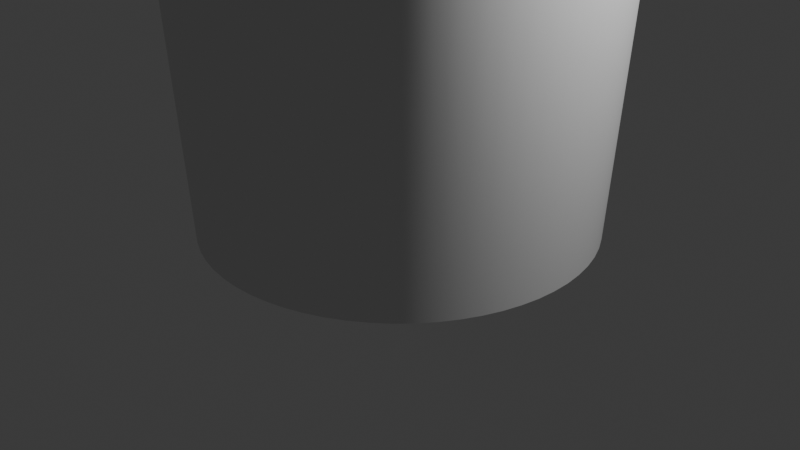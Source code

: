 # Source: copo.blend  (saved by Blender 5.2.45; exported with 4.5.12 LTS)
import bpy
from mathutils import Matrix  # noqa: F401  (used for matrix-valued properties, if any)

bpy.ops.wm.read_factory_settings(use_empty=True)
scene = bpy.context.scene
scene.name = 'Scene'

# ---- collections
col_collection = bpy.data.collections.new('Collection'); scene.collection.children.link(col_collection)

# ---- node groups
ng_smooth_by_angle = bpy.data.node_groups.new('Smooth by Angle', 'GeometryNodeTree')
_s = ng_smooth_by_angle.interface.new_socket(name='Mesh', in_out='OUTPUT', socket_type='NodeSocketGeometry')
_s = ng_smooth_by_angle.interface.new_socket(name='Mesh', in_out='INPUT', socket_type='NodeSocketGeometry')
_s = ng_smooth_by_angle.interface.new_socket(name='Angle', in_out='INPUT', socket_type='NodeSocketFloat')
_s.subtype = 'ANGLE'
_s.default_value = 0.5236
_s.min_value = 0.0
_s.max_value = 3.142
_s.description = 'Maximum face angle for smooth edges'
_s = ng_smooth_by_angle.interface.new_socket(name='Ignore Sharpness', in_out='INPUT', socket_type='NodeSocketBool')
_s.force_non_field = True
ng_smooth_by_angle.is_modifier = True
_N = ng_smooth_by_angle.nodes; _L = ng_smooth_by_angle.links
n0 = _N.new('GeometryNodeSetShadeSmooth'); n0.name = 'Set Shade Smooth'; n0.location = (120, -80)
n0.domain = 'EDGE'
n1 = _N.new('GeometryNodeSetShadeSmooth'); n1.name = 'Set Shade Smooth.001'; n1.location = (300, -80)
n2 = _N.new('NodeGroupOutput'); n2.name = 'Group Output'; n2.location = (480, -80)
n3 = _N.new('GeometryNodeInputMeshEdgeAngle'); n3.name = 'Edge Angle'; n3.location = (-440, -240)
n4 = _N.new('NodeGroupInput'); n4.name = 'Group Input'; n4.location = (-80, -80)
n5 = _N.new('GeometryNodeInputEdgeSmooth'); n5.name = 'Is Edge Smooth'; n5.location = (-260, -120)
n6 = _N.new('GeometryNodeInputShadeSmooth'); n6.name = 'Is Shade Smooth'; n6.location = (-440, -397)
n7 = _N.new('FunctionNodeCompare'); n7.name = 'Compare'; n7.location = (-260, -260)
n7.operation = 'LESS_EQUAL'
n8 = _N.new('FunctionNodeBooleanMath'); n8.name = 'Boolean Math.001'; n8.location = (-80, -260)
n9 = _N.new('NodeGroupInput'); n9.name = 'Group Input.001'; n9.location = (-440, -329)
n10 = _N.new('NodeGroupInput'); n10.name = 'Group Input.002'; n10.location = (-259, -189)
n11 = _N.new('FunctionNodeBooleanMath'); n11.name = 'Boolean Math'; n11.location = (-80, -149)
n11.operation = 'OR'
n12 = _N.new('FunctionNodeBooleanMath'); n12.name = 'Boolean Math.002'; n12.location = (-260, -380)
n12.operation = 'OR'
n13 = _N.new('NodeGroupInput'); n13.name = 'Group Input.003'; n13.location = (-440, -460)
_L.new(n3.outputs[0], n7.inputs[0])
_L.new(n1.outputs[0], n2.inputs[0])
_L.new(n9.outputs[1], n7.inputs[1])
_L.new(n7.outputs[0], n8.inputs[0])
_L.new(n4.outputs[0], n0.inputs[0])
_L.new(n0.outputs[0], n1.inputs[0])
_L.new(n8.outputs[0], n0.inputs[2])
_L.new(n10.outputs[2], n11.inputs[1])
_L.new(n5.outputs[0], n11.inputs[0])
_L.new(n11.outputs[0], n0.inputs[1])
_L.new(n13.outputs[2], n12.inputs[1])
_L.new(n6.outputs[0], n12.inputs[0])
_L.new(n12.outputs[0], n8.inputs[1])
n2.is_active_output = True

# ---- world
world_world = bpy.data.worlds.new('World'); scene.world = world_world
world_world.use_nodes = True; world_world.node_tree.nodes.clear()
_N = world_world.node_tree.nodes; _L = world_world.node_tree.links
n0 = _N.new('ShaderNodeOutputWorld'); n0.name = 'World Output'; n0.location = (200, 100)
n1 = _N.new('ShaderNodeBackground'); n1.name = 'Background'; n1.location = (-200, 100)
n1.inputs[0].default_value = (0.05088, 0.05088, 0.05088, 1.0)
_L.new(n1.outputs[0], n0.inputs[0])
n0.is_active_output = True
world_world.color = (0.05088, 0.05088, 0.05088)
world_world.sun_shadow_jitter_overblur = 0.0

# ---- cameras
cam_camera = bpy.data.cameras.new('Camera')
cam_camera.clip_end = 100.0
cam_camera.ortho_scale = 7.314

# ---- lights
light_light = bpy.data.lights.new('Light', 'POINT')
light_light.energy = 1000.0
light_light.shadow_soft_size = 0.1

# ---- meshes
me_plane = bpy.data.meshes.new('Plane')
me_plane.from_pydata([(0.0, 0.0, 0.0), (2.337, -6.883e-07, 5.223), (2.027, 0.0, 0.0), (0.0, 0.0, 0.0), (2.326, -0.2291, 5.223), (2.018, -0.1987, 0.0), (0.0, 0.0, 0.0), (2.292, -0.456, 5.223), (1.988, -0.3955, 0.0), (0.0, 0.0, 0.0), (2.237, -0.6785, 5.223), (1.94, -0.5885, 0.0), (0.0, 0.0, 0.0), (2.159, -0.8945, 5.223), (1.873, -0.7758, 0.0), (0.0, 0.0, 0.0), (2.061, -1.102, 5.223), (1.788, -0.9557, 0.0), (0.0, 0.0, 0.0), (1.943, -1.299, 5.223), (1.686, -1.126, 0.0), (0.0, 0.0, 0.0), (1.807, -1.483, 5.223), (1.567, -1.286, 0.0), (0.0, 0.0, 0.0), (1.653, -1.653, 5.223), (1.434, -1.434, 0.0), (0.0, 0.0, 0.0), (1.483, -1.807, 5.223), (1.286, -1.567, 0.0), (0.0, 0.0, 0.0), (1.299, -1.943, 5.223), (1.126, -1.686, 0.0), (0.0, 0.0, 0.0), (1.102, -2.061, 5.223), (0.9557, -1.788, 0.0), (0.0, 0.0, 0.0), (0.8945, -2.159, 5.223), (0.7758, -1.873, 0.0), (0.0, 0.0, 0.0), (0.6785, -2.237, 5.223), (0.5885, -1.94, 0.0), (0.0, 0.0, 0.0), (0.456, -2.292, 5.223), (0.3955, -1.988, 0.0), (0.0, 0.0, 0.0), (0.2291, -2.326, 5.223), (0.1987, -2.018, 0.0), (0.0, 0.0, 0.0), (-7.905e-07, -2.337, 5.223), (-8.862e-08, -2.027, 0.0), (0.0, 0.0, 0.0), (-0.2291, -2.326, 5.223), (-0.1987, -2.018, 0.0), (0.0, 0.0, 0.0), (-0.456, -2.292, 5.223), (-0.3955, -1.988, 0.0), (0.0, 0.0, 0.0), (-0.6785, -2.237, 5.223), (-0.5885, -1.94, 0.0), (0.0, 0.0, 0.0), (-0.8945, -2.159, 5.223), (-0.7758, -1.873, 0.0), (0.0, 0.0, 0.0), (-1.102, -2.061, 5.223), (-0.9557, -1.788, 0.0), (0.0, 0.0, 0.0), (-1.299, -1.943, 5.223), (-1.126, -1.686, 0.0), (0.0, 0.0, 0.0), (-1.483, -1.807, 5.223), (-1.286, -1.567, 0.0), (0.0, 0.0, 0.0), (-1.653, -1.653, 5.223), (-1.434, -1.434, 0.0), (0.0, 0.0, 0.0), (-1.807, -1.483, 5.223), (-1.567, -1.286, 0.0), (0.0, 0.0, 0.0), (-1.943, -1.299, 5.223), (-1.686, -1.126, 0.0), (0.0, 0.0, 0.0), (-2.061, -1.102, 5.223), (-1.788, -0.9557, 0.0), (0.0, 0.0, 0.0), (-2.159, -0.8945, 5.223), (-1.873, -0.7758, 0.0), (0.0, 0.0, 0.0), (-2.237, -0.6785, 5.223), (-1.94, -0.5885, 0.0), (0.0, 0.0, 0.0), (-2.292, -0.456, 5.223), (-1.988, -0.3955, 0.0), (0.0, 0.0, 0.0), (-2.326, -0.2291, 5.223), (-2.018, -0.1987, 0.0), (0.0, 0.0, 0.0), (-2.337, 8.927e-07, 5.223), (-2.027, 1.772e-07, 0.0), (0.0, 0.0, 0.0), (-2.326, 0.2291, 5.223), (-2.018, 0.1987, 0.0), (0.0, 0.0, 0.0), (-2.292, 0.456, 5.223), (-1.988, 0.3955, 0.0), (0.0, 0.0, 0.0), (-2.237, 0.6785, 5.223), (-1.94, 0.5885, 0.0), (0.0, 0.0, 0.0), (-2.159, 0.8945, 5.223), (-1.873, 0.7758, 0.0), (0.0, 0.0, 0.0), (-2.061, 1.102, 5.223), (-1.788, 0.9557, 0.0), (0.0, 0.0, 0.0), (-1.943, 1.299, 5.223), (-1.686, 1.126, 0.0), (0.0, 0.0, 0.0), (-1.807, 1.483, 5.223), (-1.567, 1.286, 0.0), (0.0, 0.0, 0.0), (-1.653, 1.653, 5.223), (-1.434, 1.434, 0.0), (0.0, 0.0, 0.0), (-1.483, 1.807, 5.223), (-1.286, 1.567, 0.0), (0.0, 0.0, 0.0), (-1.299, 1.943, 5.223), (-1.126, 1.686, 0.0), (0.0, 0.0, 0.0), (-1.102, 2.061, 5.223), (-0.9557, 1.788, 0.0), (0.0, 0.0, 0.0), (-0.8945, 2.159, 5.223), (-0.7758, 1.873, 0.0), (0.0, 0.0, 0.0), (-0.6785, 2.237, 5.223), (-0.5885, 1.94, 0.0), (0.0, 0.0, 0.0), (-0.456, 2.292, 5.223), (-0.3955, 1.988, 0.0), (0.0, 0.0, 0.0), (-0.2291, 2.326, 5.223), (-0.1987, 2.018, 0.0), (0.0, 0.0, 0.0), (7.162e-07, 2.337, 5.223), (2.418e-08, 2.027, 0.0), (0.0, 0.0, 0.0), (0.2291, 2.326, 5.223), (0.1987, 2.018, 0.0), (0.0, 0.0, 0.0), (0.456, 2.292, 5.223), (0.3955, 1.988, 0.0), (0.0, 0.0, 0.0), (0.6785, 2.237, 5.223), (0.5885, 1.94, 0.0), (0.0, 0.0, 0.0), (0.8945, 2.159, 5.223), (0.7758, 1.873, 0.0), (0.0, 0.0, 0.0), (1.102, 2.061, 5.223), (0.9557, 1.788, 0.0), (0.0, 0.0, 0.0), (1.299, 1.943, 5.223), (1.126, 1.686, 0.0), (0.0, 0.0, 0.0), (1.483, 1.807, 5.223), (1.286, 1.567, 0.0), (0.0, 0.0, 0.0), (1.653, 1.653, 5.223), (1.434, 1.434, 0.0), (0.0, 0.0, 0.0), (1.807, 1.483, 5.223), (1.567, 1.286, 0.0), (0.0, 0.0, 0.0), (1.943, 1.299, 5.223), (1.686, 1.126, 0.0), (0.0, 0.0, 0.0), (2.061, 1.102, 5.223), (1.788, 0.9557, 0.0), (0.0, 0.0, 0.0), (2.159, 0.8945, 5.223), (1.873, 0.7758, 0.0), (0.0, 0.0, 0.0), (2.237, 0.6785, 5.223), (1.94, 0.5885, 0.0), (0.0, 0.0, 0.0), (2.292, 0.456, 5.223), (1.988, 0.3955, 0.0), (0.0, 0.0, 0.0), (2.326, 0.2291, 5.223), (2.018, 0.1987, 0.0)], [], [(0, 2, 5, 3), (2, 1, 4, 5), (3, 5, 8, 6), (5, 4, 7, 8), (6, 8, 11, 9), (8, 7, 10, 11), (9, 11, 14, 12), (11, 10, 13, 14), (12, 14, 17, 15), (14, 13, 16, 17), (15, 17, 20, 18), (17, 16, 19, 20), (18, 20, 23, 21), (20, 19, 22, 23), (21, 23, 26, 24), (23, 22, 25, 26), (24, 26, 29, 27), (26, 25, 28, 29), (27, 29, 32, 30), (29, 28, 31, 32), (30, 32, 35, 33), (32, 31, 34, 35), (33, 35, 38, 36), (35, 34, 37, 38), (36, 38, 41, 39), (38, 37, 40, 41), (39, 41, 44, 42), (41, 40, 43, 44), (42, 44, 47, 45), (44, 43, 46, 47), (45, 47, 50, 48), (47, 46, 49, 50), (48, 50, 53, 51), (50, 49, 52, 53), (51, 53, 56, 54), (53, 52, 55, 56), (54, 56, 59, 57), (56, 55, 58, 59), (57, 59, 62, 60), (59, 58, 61, 62), (60, 62, 65, 63), (62, 61, 64, 65), (63, 65, 68, 66), (65, 64, 67, 68), (66, 68, 71, 69), (68, 67, 70, 71), (69, 71, 74, 72), (71, 70, 73, 74), (72, 74, 77, 75), (74, 73, 76, 77), (75, 77, 80, 78), (77, 76, 79, 80), (78, 80, 83, 81), (80, 79, 82, 83), (81, 83, 86, 84), (83, 82, 85, 86), (84, 86, 89, 87), (86, 85, 88, 89), (87, 89, 92, 90), (89, 88, 91, 92), (90, 92, 95, 93), (92, 91, 94, 95), (93, 95, 98, 96), (95, 94, 97, 98), (96, 98, 101, 99), (98, 97, 100, 101), (99, 101, 104, 102), (101, 100, 103, 104), (102, 104, 107, 105), (104, 103, 106, 107), (105, 107, 110, 108), (107, 106, 109, 110), (108, 110, 113, 111), (110, 109, 112, 113), (111, 113, 116, 114), (113, 112, 115, 116), (114, 116, 119, 117), (116, 115, 118, 119), (117, 119, 122, 120), (119, 118, 121, 122), (120, 122, 125, 123), (122, 121, 124, 125), (123, 125, 128, 126), (125, 124, 127, 128), (126, 128, 131, 129), (128, 127, 130, 131), (129, 131, 134, 132), (131, 130, 133, 134), (132, 134, 137, 135), (134, 133, 136, 137), (135, 137, 140, 138), (137, 136, 139, 140), (138, 140, 143, 141), (140, 139, 142, 143), (141, 143, 146, 144), (143, 142, 145, 146), (144, 146, 149, 147), (146, 145, 148, 149), (147, 149, 152, 150), (149, 148, 151, 152), (150, 152, 155, 153), (152, 151, 154, 155), (153, 155, 158, 156), (155, 154, 157, 158), (156, 158, 161, 159), (158, 157, 160, 161), (159, 161, 164, 162), (161, 160, 163, 164), (162, 164, 167, 165), (164, 163, 166, 167), (165, 167, 170, 168), (167, 166, 169, 170), (168, 170, 173, 171), (170, 169, 172, 173), (171, 173, 176, 174), (173, 172, 175, 176), (174, 176, 179, 177), (176, 175, 178, 179), (177, 179, 182, 180), (179, 178, 181, 182), (180, 182, 185, 183), (182, 181, 184, 185), (183, 185, 188, 186), (185, 184, 187, 188), (186, 188, 191, 189), (188, 187, 190, 191), (189, 191, 2, 0), (191, 190, 1, 2)])
me_plane.polygons.foreach_set('use_smooth', [True] * 128)
_uv = me_plane.uv_layers.new(name='UVMap')
_uv.uv.foreach_set('vector', [0.0, 0.0, 0.0, 0.0, 0.0, 0.0, 0.0, 0.0, 0.0, 0.0, 0.0, 0.0, 0.0, 0.0, 0.0, 0.0, 0.0, 0.0, 0.0, 0.0, 0.0, 0.0, 0.0, 0.0, 0.0, 0.0, 0.0, 0.0, 0.0, 0.0, 0.0, 0.0, 0.0, 0.0, 0.0, 0.0, 0.0, 0.0, 0.0, 0.0, 0.0, 0.0, 0.0, 0.0, 0.0, 0.0, 0.0, 0.0, 0.0, 0.0, 0.0, 0.0, 0.0, 0.0, 0.0, 0.0, 0.0, 0.0, 0.0, 0.0, 0.0, 0.0, 0.0, 0.0, 0.0, 0.0, 0.0, 0.0, 0.0, 0.0, 0.0, 0.0, 0.0, 0.0, 0.0, 0.0, 0.0, 0.0, 0.0, 0.0, 0.0, 0.0, 0.0, 0.0, 0.0, 0.0, 0.0, 0.0, 0.0, 0.0, 0.0, 0.0, 0.0, 0.0, 0.0, 0.0, 0.0, 0.0, 0.0, 0.0, 0.0, 0.0, 0.0, 0.0, 0.0, 0.0, 0.0, 0.0, 0.0, 0.0, 0.0, 0.0, 0.0, 0.0, 0.0, 0.0, 0.0, 0.0, 0.0, 0.0, 0.0, 0.0, 0.0, 0.0, 0.0, 0.0, 0.0, 0.0, 0.0, 0.0, 0.0, 0.0, 0.0, 0.0, 0.0, 0.0, 0.0, 0.0, 0.0, 0.0, 0.0, 0.0, 0.0, 0.0, 0.0, 0.0, 0.0, 0.0, 0.0, 0.0, 0.0, 0.0, 0.0, 0.0, 0.0, 0.0, 0.0, 0.0, 0.0, 0.0, 0.0, 0.0, 0.0, 0.0, 0.0, 0.0, 0.0, 0.0, 0.0, 0.0, 0.0, 0.0, 0.0, 0.0, 0.0, 0.0, 0.0, 0.0, 0.0, 0.0, 0.0, 0.0, 0.0, 0.0, 0.0, 0.0, 0.0, 0.0, 0.0, 0.0, 0.0, 0.0, 0.0, 0.0, 0.0, 0.0, 0.0, 0.0, 0.0, 0.0, 0.0, 0.0, 0.0, 0.0, 0.0, 0.0, 0.0, 0.0, 0.0, 0.0, 0.0, 0.0, 0.0, 0.0, 0.0, 0.0, 0.0, 0.0, 0.0, 0.0, 0.0, 0.0, 0.0, 0.0, 0.0, 0.0, 0.0, 0.0, 0.0, 0.0, 0.0, 0.0, 0.0, 0.0, 0.0, 0.0, 0.0, 0.0, 0.0, 0.0, 0.0, 0.0, 0.0, 0.0, 0.0, 0.0, 0.0, 0.0, 0.0, 0.0, 0.0, 0.0, 0.0, 0.0, 0.0, 0.0, 0.0, 0.0, 0.0, 0.0, 0.0, 0.0, 0.0, 0.0, 0.0, 0.0, 0.0, 0.0, 0.0, 0.0, 0.0, 0.0, 0.0, 0.0, 0.0, 0.0, 0.0, 0.0, 0.0, 0.0, 0.0, 0.0, 0.0, 0.0, 0.0, 0.0, 0.0, 0.0, 0.0, 0.0, 0.0, 0.0, 0.0, 0.0, 0.0, 0.0, 0.0, 0.0, 0.0, 0.0, 0.0, 0.0, 0.0, 0.0, 0.0, 0.0, 0.0, 0.0, 0.0, 0.0, 0.0, 0.0, 0.0, 0.0, 0.0, 0.0, 0.0, 0.0, 0.0, 0.0, 0.0, 0.0, 0.0, 0.0, 0.0, 0.0, 0.0, 0.0, 0.0, 0.0, 0.0, 0.0, 0.0, 0.0, 0.0, 0.0, 0.0, 0.0, 0.0, 0.0, 0.0, 0.0, 0.0, 0.0, 0.0, 0.0, 0.0, 0.0, 0.0, 0.0, 0.0, 0.0, 0.0, 0.0, 0.0, 0.0, 0.0, 0.0, 0.0, 0.0, 0.0, 0.0, 0.0, 0.0, 0.0, 0.0, 0.0, 0.0, 0.0, 0.0, 0.0, 0.0, 0.0, 0.0, 0.0, 0.0, 0.0, 0.0, 0.0, 0.0, 0.0, 0.0, 0.0, 0.0, 0.0, 0.0, 0.0, 0.0, 0.0, 0.0, 0.0, 0.0, 0.0, 0.0, 0.0, 0.0, 0.0, 0.0, 0.0, 0.0, 0.0, 0.0, 0.0, 0.0, 0.0, 0.0, 0.0, 0.0, 0.0, 0.0, 0.0, 0.0, 0.0, 0.0, 0.0, 0.0, 0.0, 0.0, 0.0, 0.0, 0.0, 0.0, 0.0, 0.0, 0.0, 0.0, 0.0, 0.0, 0.0, 0.0, 0.0, 0.0, 0.0, 0.0, 0.0, 0.0, 0.0, 0.0, 0.0, 0.0, 0.0, 0.0, 0.0, 0.0, 0.0, 0.0, 0.0, 0.0, 0.0, 0.0, 0.0, 0.0, 0.0, 0.0, 0.0, 0.0, 0.0, 0.0, 0.0, 0.0, 0.0, 0.0, 0.0, 0.0, 0.0, 0.0, 0.0, 0.0, 0.0, 0.0, 0.0, 0.0, 0.0, 0.0, 0.0, 0.0, 0.0, 0.0, 0.0, 0.0, 0.0, 0.0, 0.0, 0.0, 0.0, 0.0, 0.0, 0.0, 0.0, 0.0, 0.0, 0.0, 0.0, 0.0, 0.0, 0.0, 0.0, 0.0, 0.0, 0.0, 0.0, 0.0, 0.0, 0.0, 0.0, 0.0, 0.0, 0.0, 0.0, 0.0, 0.0, 0.0, 0.0, 0.0, 0.0, 0.0, 0.0, 0.0, 0.0, 0.0, 0.0, 0.0, 0.0, 0.0, 0.0, 0.0, 0.0, 0.0, 0.0, 0.0, 0.0, 0.0, 0.0, 0.0, 0.0, 0.0, 0.0, 0.0, 0.0, 0.0, 0.0, 0.0, 0.0, 0.0, 0.0, 0.0, 0.0, 0.0, 0.0, 0.0, 0.0, 0.0, 0.0, 0.0, 0.0, 0.0, 0.0, 0.0, 0.0, 0.0, 0.0, 0.0, 0.0, 0.0, 0.0, 0.0, 0.0, 0.0, 0.0, 0.0, 0.0, 0.0, 0.0, 0.0, 0.0, 0.0, 0.0, 0.0, 0.0, 0.0, 0.0, 0.0, 0.0, 0.0, 0.0, 0.0, 0.0, 0.0, 0.0, 0.0, 0.0, 0.0, 0.0, 0.0, 0.0, 0.0, 0.0, 0.0, 0.0, 0.0, 0.0, 0.0, 0.0, 0.0, 0.0, 0.0, 0.0, 0.0, 0.0, 0.0, 0.0, 0.0, 0.0, 0.0, 0.0, 0.0, 0.0, 0.0, 0.0, 0.0, 0.0, 0.0, 0.0, 0.0, 0.0, 0.0, 0.0, 0.0, 0.0, 0.0, 0.0, 0.0, 0.0, 0.0, 0.0, 0.0, 0.0, 0.0, 0.0, 0.0, 0.0, 0.0, 0.0, 0.0, 0.0, 0.0, 0.0, 0.0, 0.0, 0.0, 0.0, 0.0, 0.0, 0.0, 0.0, 0.0, 0.0, 0.0, 0.0, 0.0, 0.0, 0.0, 0.0, 0.0, 0.0, 0.0, 0.0, 0.0, 0.0, 0.0, 0.0, 0.0, 0.0, 0.0, 0.0, 0.0, 0.0, 0.0, 0.0, 0.0, 0.0, 0.0, 0.0, 0.0, 0.0, 0.0, 0.0, 0.0, 0.0, 0.0, 0.0, 0.0, 0.0, 0.0, 0.0, 0.0, 0.0, 0.0, 0.0, 0.0, 0.0, 0.0, 0.0, 0.0, 0.0, 0.0, 0.0, 0.0, 0.0, 0.0, 0.0, 0.0, 0.0, 0.0, 0.0, 0.0, 0.0, 0.0, 0.0, 0.0, 0.0, 0.0, 0.0, 0.0, 0.0, 0.0, 0.0, 0.0, 0.0, 0.0, 0.0, 0.0, 0.0, 0.0, 0.0, 0.0, 0.0, 0.0, 0.0, 0.0, 0.0, 0.0, 0.0, 0.0, 0.0, 0.0, 0.0, 0.0, 0.0, 0.0, 0.0, 0.0, 0.0, 0.0, 0.0, 0.0, 0.0, 0.0, 0.0, 0.0, 0.0, 0.0, 0.0, 0.0, 0.0, 0.0, 0.0, 0.0, 0.0, 0.0, 0.0, 0.0, 0.0, 0.0, 0.0, 0.0, 0.0, 0.0, 0.0, 0.0, 0.0, 0.0, 0.0, 0.0, 0.0, 0.0, 0.0, 0.0, 0.0, 0.0, 0.0, 0.0, 0.0, 0.0, 0.0, 0.0, 0.0, 0.0, 0.0, 0.0, 0.0, 0.0, 0.0, 0.0, 0.0, 0.0, 0.0, 0.0, 0.0, 0.0, 0.0, 0.0, 0.0, 0.0, 0.0, 0.0, 0.0, 0.0, 0.0, 0.0, 0.0, 0.0, 0.0, 0.0, 0.0, 0.0, 0.0, 0.0, 0.0, 0.0, 0.0, 0.0, 0.0, 0.0, 0.0, 0.0, 0.0, 0.0, 0.0, 0.0, 0.0, 0.0, 0.0, 0.0, 0.0, 0.0, 0.0, 0.0, 0.0, 0.0, 0.0, 0.0, 0.0, 0.0, 0.0, 0.0, 0.0, 0.0, 0.0, 0.0, 0.0, 0.0, 0.0, 0.0, 0.0, 0.0, 0.0, 0.0, 0.0, 0.0, 0.0, 0.0, 0.0, 0.0, 0.0, 0.0, 0.0, 0.0, 0.0, 0.0, 0.0, 0.0, 0.0, 0.0, 0.0, 0.0, 0.0, 0.0, 0.0, 0.0, 0.0, 0.0, 0.0, 0.0, 0.0, 0.0, 0.0, 0.0, 0.0, 0.0, 0.0, 0.0, 0.0, 0.0, 0.0, 0.0, 0.0, 0.0, 0.0, 0.0, 0.0, 0.0, 0.0, 0.0, 0.0, 0.0, 0.0, 0.0, 0.0, 0.0, 0.0, 0.0, 0.0, 0.0, 0.0, 0.0, 0.0, 0.0, 0.0, 0.0, 0.0, 0.0, 0.0, 0.0, 0.0, 0.0, 0.0, 0.0, 0.0, 0.0, 0.0, 0.0, 0.0, 0.0, 0.0, 0.0, 0.0, 0.0, 0.0, 0.0, 0.0, 0.0, 0.0, 0.0, 0.0, 0.0, 0.0, 0.0, 0.0, 0.0, 0.0, 0.0, 0.0, 0.0, 0.0, 0.0, 0.0, 0.0, 0.0, 0.0, 0.0, 0.0, 0.0, 0.0, 0.0, 0.0, 0.0, 0.0, 0.0, 0.0, 0.0, 0.0, 0.0, 0.0, 0.0, 0.0, 0.0, 0.0, 0.0, 0.0, 0.0, 0.0, 0.0, 0.0, 0.0, 0.0, 0.0, 0.0, 0.0, 0.0, 0.0, 0.0, 0.0, 0.0, 0.0, 0.0, 0.0, 0.0, 0.0, 0.0, 0.0, 0.0, 0.0, 0.0, 0.0, 0.0, 0.0, 0.0, 0.0, 0.0, 0.0, 0.0, 0.0, 0.0])
me_plane.update()

# ---- objects
ob_light = bpy.data.objects.new('Light', light_light)
ob_camera = bpy.data.objects.new('Camera', cam_camera)
ob_plane = bpy.data.objects.new('Plane', me_plane)

# ---- transforms, parenting, visibility, modifiers, constraints
ob_light.location = (4.076, 1.005, 5.904)
ob_light.rotation_euler = (0.6503, 0.05522, 1.866)
ob_light.lock_rotations_4d = False
ob_light.empty_display_type = 'ARROWS'
ob_light.color = (0.0, 0.0, 0.0, 0.0)
ob_light.lineart.crease_threshold = 0.0
ob_camera.location = (7.359, -6.926, 4.958)
ob_camera.rotation_euler = (1.109, 0.0, 0.8149)
ob_camera.lock_rotations_4d = False
ob_camera.empty_display_type = 'ARROWS'
ob_camera.color = (0.0, 0.0, 0.0, 0.0)
ob_camera.display_type = 'WIRE'
ob_camera.lineart.crease_threshold = 0.0
ob_plane.location = (0.0, 0.0, 0.0)
_m = ob_plane.modifiers.new('Solidify', 'SOLIDIFY')
_m.thickness = 0.02
_m = ob_plane.modifiers.new('Smooth by Angle', 'NODES')
_m.node_group = ng_smooth_by_angle
_m.use_pin_to_last = True
_m.show_group_selector = False

# ---- collection membership
col_collection.objects.link(ob_light)
col_collection.objects.link(ob_camera)
col_collection.objects.link(ob_plane)

# ---- scene / render settings (as saved in the file)
scene.camera = ob_camera
scene.frame_start = 1; scene.frame_end = 250; scene.frame_set(1)
scene.render.engine = 'BLENDER_EEVEE_NEXT'
scene.render.bake_bias = 0.0
scene.render.bake_samples = 0
scene.render.compositor_device = 'GPU'
scene.eevee.use_volume_custom_range = False
scene.eevee.fast_gi_thickness_near = 0.1
scene.eevee.fast_gi_thickness_far = 0.0
scene.eevee.ray_tracing_options.screen_trace_thickness = 0.1
bpy.context.view_layer.update()
